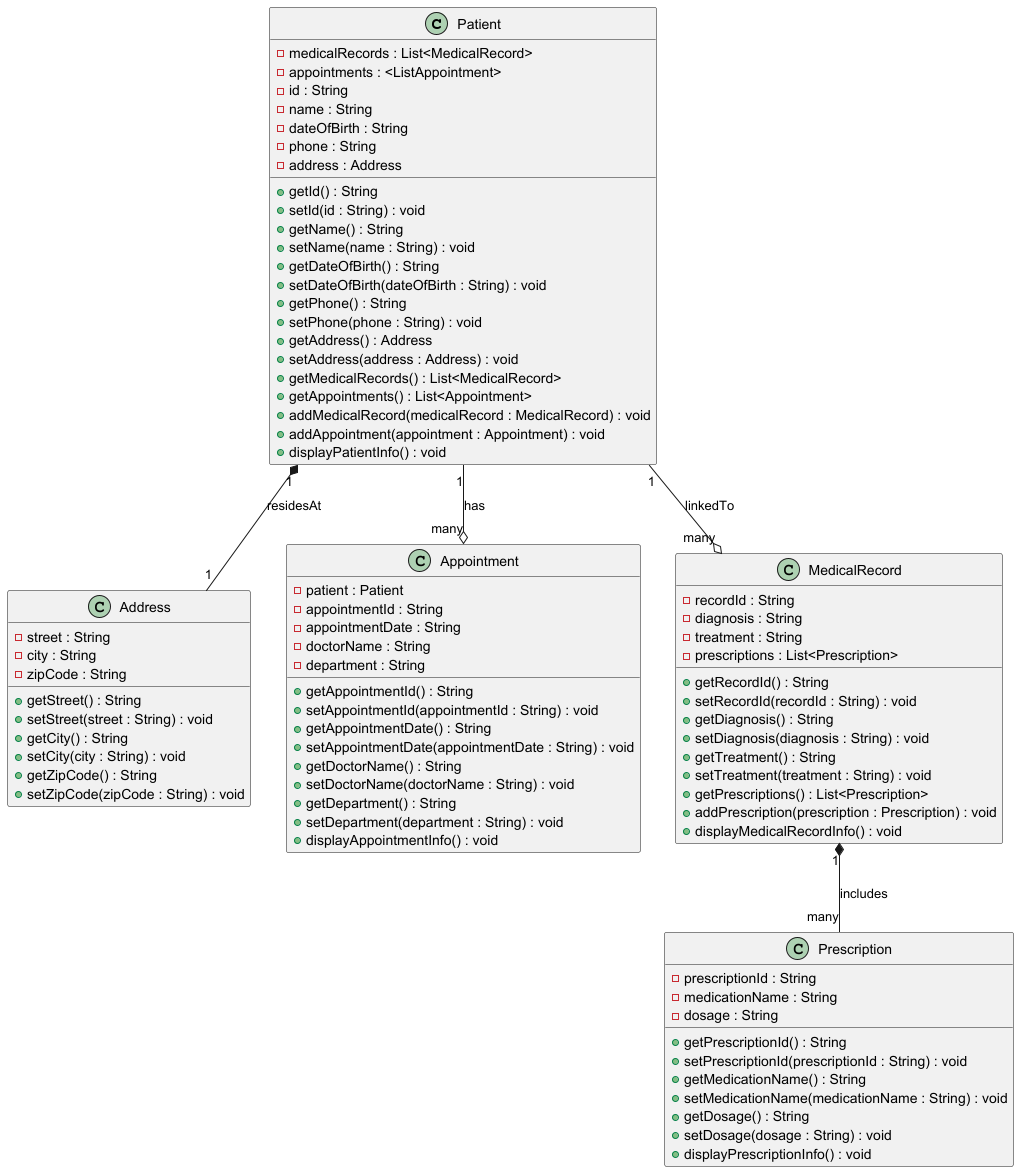

The diagram above was rendered by PlantUML. Its source (embedded in the PNG):
@startuml
class Patient {
    - medicalRecords : List<MedicalRecord>
    - appointments : <ListAppointment>
    - id : String
    - name : String
    - dateOfBirth : String
    - phone : String
    - address : Address
    + getId() : String
    + setId(id : String) : void
    + getName() : String
    + setName(name : String) : void
    + getDateOfBirth() : String
    + setDateOfBirth(dateOfBirth : String) : void
    + getPhone() : String
    + setPhone(phone : String) : void
    + getAddress() : Address
    + setAddress(address : Address) : void
    + getMedicalRecords() : List<MedicalRecord>
    + getAppointments() : List<Appointment>
    + addMedicalRecord(medicalRecord : MedicalRecord) : void
    + addAppointment(appointment : Appointment) : void
    + displayPatientInfo() : void
}

class Address {
    - street : String
    - city : String
    - zipCode : String
    + getStreet() : String
    + setStreet(street : String) : void
    + getCity() : String
    + setCity(city : String) : void
    + getZipCode() : String
    + setZipCode(zipCode : String) : void
}

class Appointment {
    - patient : Patient
    - appointmentId : String
    - appointmentDate : String
    - doctorName : String
    - department : String
    + getAppointmentId() : String
    + setAppointmentId(appointmentId : String) : void
    + getAppointmentDate() : String
    + setAppointmentDate(appointmentDate : String) : void
    + getDoctorName() : String
    + setDoctorName(doctorName : String) : void
    + getDepartment() : String
    + setDepartment(department : String) : void
    + displayAppointmentInfo() : void
}

class MedicalRecord {
    - recordId : String
    - diagnosis : String
    - treatment : String
    - prescriptions : List<Prescription>
    + getRecordId() : String
    + setRecordId(recordId : String) : void
    + getDiagnosis() : String
    + setDiagnosis(diagnosis : String) : void
    + getTreatment() : String
    + setTreatment(treatment : String) : void
    + getPrescriptions() : List<Prescription>
    + addPrescription(prescription : Prescription) : void
    + displayMedicalRecordInfo() : void
}

class Prescription {
    - prescriptionId : String
    - medicationName : String
    - dosage : String
    + getPrescriptionId() : String
    + setPrescriptionId(prescriptionId : String) : void
    + getMedicationName() : String
    + setMedicationName(medicationName : String) : void
    + getDosage() : String
    + setDosage(dosage : String) : void
    + displayPrescriptionInfo() : void
}

Patient "1" *-- "1" Address : residesAt
Patient "1" --o "many" Appointment : has
Patient "1" --o "many" MedicalRecord : linkedTo
MedicalRecord "1" *-- "many" Prescription : includes
@enduml